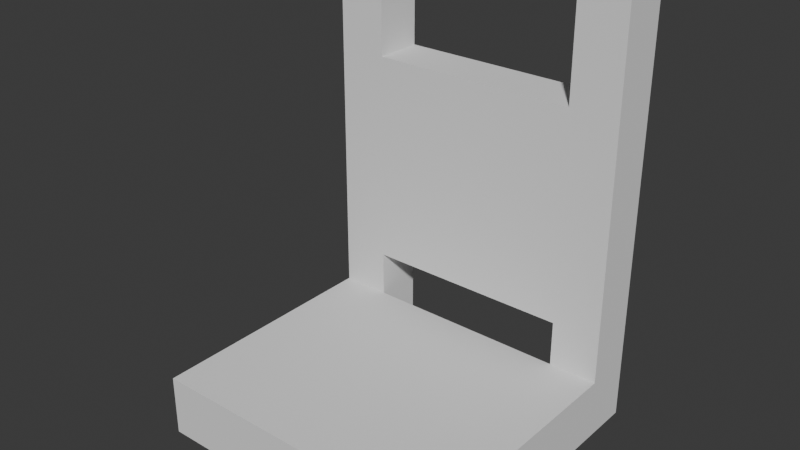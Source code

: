 # Source: chair_safe.blend  (saved by Blender 4.0.36; exported with 4.5.12 LTS)
import bpy
from mathutils import Matrix  # noqa: F401  (used for matrix-valued properties, if any)

bpy.ops.wm.read_factory_settings(use_empty=True)
scene = bpy.context.scene
scene.name = 'Scene'

# ---- collections
col_collection = bpy.data.collections.new('Collection'); scene.collection.children.link(col_collection)

# ---- materials (node trees are filled in below, after node groups)
mat_material = bpy.data.materials.new('Material')
mat_material.alpha_threshold = 0.0
mat_material.use_transparent_shadow = False
mat_material.roughness = 0.5
mat_material.line_color = (0.0, 0.0, 0.0, 1.0)

# ---- node groups
ng_seat = bpy.data.node_groups.new('Seat', 'GeometryNodeTree')
_s = ng_seat.interface.new_socket(name='Mesh', in_out='OUTPUT', socket_type='NodeSocketGeometry')
_s = ng_seat.interface.new_socket(name='Seat Width', in_out='INPUT', socket_type='NodeSocketFloat')
_s = ng_seat.interface.new_socket(name='Seat Depth', in_out='INPUT', socket_type='NodeSocketFloat')
_s = ng_seat.interface.new_socket(name='Seat Height', in_out='INPUT', socket_type='NodeSocketFloat')
_s = ng_seat.interface.new_socket(name='Seat Thickness', in_out='INPUT', socket_type='NodeSocketFloat')
_N = ng_seat.nodes; _L = ng_seat.links
n0 = _N.new('NodeGroupOutput'); n0.name = 'Group Output'; n0.location = (584, -19)
n1 = _N.new('NodeGroupInput'); n1.name = 'Group Input'; n1.location = (-952, -49)
n2 = _N.new('GeometryNodeMeshCube'); n2.name = 'Cube'; n2.location = (-322, 291)
n3 = _N.new('GeometryNodeTransform'); n3.name = 'Transform Geometry'; n3.location = (36, 251)
n4 = _N.new('ShaderNodeCombineXYZ'); n4.name = 'Combine XYZ'; n4.location = (-522, 221)
n5 = _N.new('ShaderNodeCombineXYZ'); n5.name = 'Combine XYZ.001'; n5.location = (-151, 146)
_L.new(n1.outputs[0], n4.inputs[0])
_L.new(n1.outputs[1], n4.inputs[1])
_L.new(n1.outputs[3], n4.inputs[2])
_L.new(n3.outputs[0], n0.inputs[0])
_L.new(n4.outputs[0], n2.inputs[0])
_L.new(n2.outputs[0], n3.inputs[0])
_L.new(n5.outputs[0], n3.inputs[1])
_L.new(n1.outputs[2], n5.inputs[2])
n0.is_active_output = True
ng_back = bpy.data.node_groups.new('Back', 'GeometryNodeTree')
_s = ng_back.interface.new_socket(name='Mesh', in_out='OUTPUT', socket_type='NodeSocketGeometry')
_s = ng_back.interface.new_socket(name='Seat Height', in_out='INPUT', socket_type='NodeSocketFloat')
_s = ng_back.interface.new_socket(name='Seat Width', in_out='INPUT', socket_type='NodeSocketFloat')
_s = ng_back.interface.new_socket(name='Seat Depth', in_out='INPUT', socket_type='NodeSocketFloat')
_s = ng_back.interface.new_socket(name='Seat Thickness', in_out='INPUT', socket_type='NodeSocketFloat')
_s = ng_back.interface.new_socket(name='Back Thickness', in_out='INPUT', socket_type='NodeSocketFloat')
_s = ng_back.interface.new_socket(name='Backrest Scale', in_out='INPUT', socket_type='NodeSocketFloat')
_s = ng_back.interface.new_socket(name='Backrest Offset Scale', in_out='INPUT', socket_type='NodeSocketFloat')
_s = ng_back.interface.new_socket(name='Back Height', in_out='INPUT', socket_type='NodeSocketFloat')
_N = ng_back.nodes; _L = ng_back.links
n0 = _N.new('NodeGroupOutput'); n0.name = 'Group Output'; n0.location = (1057, 100)
n1 = _N.new('ShaderNodeMath'); n1.name = 'Math.004'; n1.location = (-649, 53)
n1.operation = 'DIVIDE'
n1.inputs[1].default_value = 2.0
n2 = _N.new('ShaderNodeMath'); n2.name = 'Math.006'; n2.location = (-643, -101)
n2.operation = 'DIVIDE'
n2.inputs[1].default_value = 2.0
n3 = _N.new('GeometryNodeJoinGeometry'); n3.name = 'Join Geometry'; n3.location = (837, 151)
n4 = _N.new('GeometryNodeTransform'); n4.name = 'Transform Geometry'; n4.location = (318, 198)
n5 = _N.new('GeometryNodeMeshCube'); n5.name = 'Cube'; n5.location = (-240, 280)
n6 = _N.new('GeometryNodeTransform'); n6.name = 'Transform Geometry.001'; n6.location = (321, -145)
n7 = _N.new('GeometryNodeTransform'); n7.name = 'Transform Geometry.002'; n7.location = (461, -651)
n8 = _N.new('ShaderNodeCombineXYZ'); n8.name = 'Combine XYZ.001'; n8.location = (-493, 243)
n9 = _N.new('NodeGroupInput'); n9.name = 'Group Input'; n9.location = (-1363, 2)
n10 = _N.new('ShaderNodeMath'); n10.name = 'Math.009'; n10.location = (-446, -439)
n10.operation = 'DIVIDE'
n10.inputs[1].default_value = 2.0
n11 = _N.new('ShaderNodeMath'); n11.name = 'Math.011'; n11.location = (-35, -471)
n11.operation = 'MULTIPLY'
n11.inputs[1].default_value = -1.0
n12 = _N.new('GeometryNodeMeshCube'); n12.name = 'Cube.001'; n12.location = (-330, -644)
n13 = _N.new('ShaderNodeCombineXYZ'); n13.name = 'Combine XYZ'; n13.location = (-22, -13)
n14 = _N.new('ShaderNodeMath'); n14.name = 'Math.005'; n14.location = (-464, 27)
n15 = _N.new('ShaderNodeMath'); n15.name = 'Math.010'; n15.location = (-233, -321)
n15.operation = 'SUBTRACT'
n16 = _N.new('ShaderNodeCombineXYZ'); n16.name = 'Combine XYZ.002'; n16.location = (146, -292)
n17 = _N.new('ShaderNodeMath'); n17.name = 'Math.008'; n17.location = (-417, -214)
n17.operation = 'SUBTRACT'
n18 = _N.new('ShaderNodeMath'); n18.name = 'Math.001'; n18.location = (-945, -405)
n18.operation = 'DIVIDE'
n18.inputs[1].default_value = 2.0
n19 = _N.new('ShaderNodeMath'); n19.name = 'Math.002'; n19.location = (-691, -276)
n20 = _N.new('ShaderNodeMath'); n20.name = 'Math.007'; n20.location = (-722, -448)
n20.operation = 'DIVIDE'
n20.inputs[1].default_value = 2.0
n21 = _N.new('ShaderNodeCombineXYZ'); n21.name = 'Combine XYZ.003'; n21.location = (-541, -643)
n22 = _N.new('ShaderNodeCombineXYZ'); n22.name = 'Combine XYZ.004'; n22.location = (236, -796)
n23 = _N.new('ShaderNodeMath'); n23.name = 'Math.017'; n23.location = (-543, -1100)
n23.operation = 'DIVIDE'
n23.inputs[1].default_value = 2.0
n24 = _N.new('ShaderNodeMath'); n24.name = 'Math.016'; n24.location = (-353, -890)
n24.operation = 'SUBTRACT'
n25 = _N.new('ShaderNodeMath'); n25.name = 'Math.003'; n25.location = (-573, -913)
n26 = _N.new('ShaderNodeMath'); n26.name = 'Math.013'; n26.location = (-1130, -875)
n26.operation = 'MULTIPLY'
n26.inputs[1].default_value = 2.0
n27 = _N.new('ShaderNodeMath'); n27.name = 'Math.015'; n27.location = (-733, -1037)
n27.operation = 'DIVIDE'
n27.inputs[1].default_value = 2.0
n28 = _N.new('NodeGroupInput'); n28.name = 'Group Input.001'; n28.location = (-1477, -784)
n29 = _N.new('ShaderNodeMath'); n29.name = 'Math.014'; n29.location = (-886, -807)
n29.operation = 'SUBTRACT'
n30 = _N.new('ShaderNodeMath'); n30.name = 'Math.018'; n30.location = (39, -882)
n31 = _N.new('ShaderNodeMath'); n31.name = 'Math.019'; n31.location = (-431, -1277)
n31.operation = 'MULTIPLY'
n32 = _N.new('ShaderNodeMath'); n32.name = 'Math.020'; n32.location = (-658, -1287)
n32.operation = 'SUBTRACT'
n33 = _N.new('ShaderNodeMath'); n33.name = 'Math.012'; n33.location = (-942, -1045)
n33.operation = 'MULTIPLY'
_L.new(n3.outputs[0], n0.inputs[0])
_L.new(n8.outputs[0], n5.inputs[0])
_L.new(n9.outputs[4], n8.inputs[0])
_L.new(n9.outputs[4], n8.inputs[1])
_L.new(n9.outputs[7], n8.inputs[2])
_L.new(n5.outputs[0], n4.inputs[0])
_L.new(n13.outputs[0], n4.inputs[1])
_L.new(n9.outputs[7], n18.inputs[0])
_L.new(n17.outputs[0], n13.inputs[2])
_L.new(n18.outputs[0], n19.inputs[1])
_L.new(n9.outputs[2], n1.inputs[0])
_L.new(n1.outputs[0], n14.inputs[0])
_L.new(n9.outputs[4], n2.inputs[0])
_L.new(n2.outputs[0], n14.inputs[1])
_L.new(n14.outputs[0], n13.inputs[1])
_L.new(n9.outputs[0], n19.inputs[0])
_L.new(n19.outputs[0], n17.inputs[0])
_L.new(n9.outputs[3], n20.inputs[0])
_L.new(n20.outputs[0], n17.inputs[1])
_L.new(n9.outputs[1], n10.inputs[0])
_L.new(n15.outputs[0], n13.inputs[0])
_L.new(n10.outputs[0], n15.inputs[0])
_L.new(n4.outputs[0], n3.inputs[0])
_L.new(n5.outputs[0], n6.inputs[0])
_L.new(n15.outputs[0], n11.inputs[0])
_L.new(n11.outputs[0], n16.inputs[0])
_L.new(n16.outputs[0], n6.inputs[1])
_L.new(n17.outputs[0], n16.inputs[2])
_L.new(n14.outputs[0], n16.inputs[1])
_L.new(n2.outputs[0], n15.inputs[1])
_L.new(n6.outputs[0], n3.inputs[0])
_L.new(n12.outputs[0], n7.inputs[0])
_L.new(n7.outputs[0], n3.inputs[0])
_L.new(n21.outputs[0], n12.inputs[0])
_L.new(n28.outputs[7], n33.inputs[0])
_L.new(n28.outputs[5], n33.inputs[1])
_L.new(n33.outputs[0], n21.inputs[2])
_L.new(n28.outputs[4], n21.inputs[1])
_L.new(n28.outputs[4], n26.inputs[0])
_L.new(n26.outputs[0], n29.inputs[1])
_L.new(n28.outputs[1], n29.inputs[0])
_L.new(n29.outputs[0], n21.inputs[0])
_L.new(n22.outputs[0], n7.inputs[1])
_L.new(n14.outputs[0], n22.inputs[1])
_L.new(n28.outputs[0], n25.inputs[0])
_L.new(n33.outputs[0], n27.inputs[0])
_L.new(n27.outputs[0], n25.inputs[1])
_L.new(n30.outputs[0], n22.inputs[2])
_L.new(n25.outputs[0], n24.inputs[0])
_L.new(n28.outputs[3], n23.inputs[0])
_L.new(n23.outputs[0], n24.inputs[1])
_L.new(n24.outputs[0], n30.inputs[0])
_L.new(n28.outputs[6], n31.inputs[1])
_L.new(n32.outputs[0], n31.inputs[0])
_L.new(n31.outputs[0], n30.inputs[1])
_L.new(n28.outputs[7], n32.inputs[0])
_L.new(n33.outputs[0], n32.inputs[1])
n0.is_active_output = True
ng_geometry_nodes = bpy.data.node_groups.new('Geometry Nodes', 'GeometryNodeTree')
_s = ng_geometry_nodes.interface.new_socket(name='Geometry', in_out='OUTPUT', socket_type='NodeSocketGeometry')
_s = ng_geometry_nodes.interface.new_socket(name='Has Legs', in_out='INPUT', socket_type='NodeSocketFloat')
_s = ng_geometry_nodes.interface.new_socket(name='Legs Type', in_out='INPUT', socket_type='NodeSocketInt')
_s = ng_geometry_nodes.interface.new_socket(name='Bottom Type', in_out='INPUT', socket_type='NodeSocketInt')
_s = ng_geometry_nodes.interface.new_socket(name='Legs Height', in_out='INPUT', socket_type='NodeSocketFloat')
_s = ng_geometry_nodes.interface.new_socket(name='Legs Width', in_out='INPUT', socket_type='NodeSocketFloat')
_s = ng_geometry_nodes.interface.new_socket(name='Seat Width', in_out='INPUT', socket_type='NodeSocketFloat')
_s = ng_geometry_nodes.interface.new_socket(name='Seat Depth', in_out='INPUT', socket_type='NodeSocketFloat')
_s = ng_geometry_nodes.interface.new_socket(name='Seat Thickness', in_out='INPUT', socket_type='NodeSocketFloat')
_s = ng_geometry_nodes.interface.new_socket(name='Has Back', in_out='INPUT', socket_type='NodeSocketBool')
_s = ng_geometry_nodes.interface.new_socket(name='Back Height', in_out='INPUT', socket_type='NodeSocketFloat')
_s = ng_geometry_nodes.interface.new_socket(name='Backrest Scale', in_out='INPUT', socket_type='NodeSocketFloat')
_s = ng_geometry_nodes.interface.new_socket(name='Back Thickness', in_out='INPUT', socket_type='NodeSocketFloat')
_s = ng_geometry_nodes.interface.new_socket(name='Backrest Offset Scale', in_out='INPUT', socket_type='NodeSocketFloat')
_s = ng_geometry_nodes.interface.new_socket(name='Has Arms', in_out='INPUT', socket_type='NodeSocketBool')
_s = ng_geometry_nodes.interface.new_socket(name='Arm Depth Scale', in_out='INPUT', socket_type='NodeSocketFloat')
_s = ng_geometry_nodes.interface.new_socket(name='Arm Height', in_out='INPUT', socket_type='NodeSocketFloat')
ng_geometry_nodes.is_modifier = True
_N = ng_geometry_nodes.nodes; _L = ng_geometry_nodes.links
n0 = _N.new('NodeGroupOutput'); n0.name = 'Group Output'; n0.location = (362, 2)
n1 = _N.new('GeometryNodeJoinGeometry'); n1.name = 'Join Geometry'; n1.location = (-434, 163)
n2 = _N.new('NodeGroupInput'); n2.name = 'Group Input'; n2.location = (-1180, 220)
n3 = _N.new('GeometryNodeGroup'); n3.name = 'Group'; n3.location = (-785, 235)
n3.node_tree = ng_seat
n4 = _N.new('GeometryNodeGroup'); n4.name = 'Group.001'; n4.location = (-776, 6)
n4.node_tree = ng_back
_L.new(n2.outputs[5], n3.inputs[0])
_L.new(n2.outputs[6], n3.inputs[1])
_L.new(n2.outputs[7], n3.inputs[3])
_L.new(n2.outputs[3], n3.inputs[2])
_L.new(n1.outputs[0], n0.inputs[0])
_L.new(n3.outputs[0], n1.inputs[0])
_L.new(n4.outputs[0], n1.inputs[0])
_L.new(n2.outputs[5], n4.inputs[1])
_L.new(n2.outputs[3], n4.inputs[0])
_L.new(n2.outputs[6], n4.inputs[2])
_L.new(n2.outputs[11], n4.inputs[4])
_L.new(n2.outputs[10], n4.inputs[5])
_L.new(n2.outputs[12], n4.inputs[6])
_L.new(n2.outputs[9], n4.inputs[7])
_L.new(n2.outputs[7], n4.inputs[3])
n0.is_active_output = True

# ---- material node trees
mat_material.use_nodes = True; mat_material.node_tree.nodes.clear()
_N = mat_material.node_tree.nodes; _L = mat_material.node_tree.links
n0 = _N.new('ShaderNodeOutputMaterial'); n0.name = 'Material Output'; n0.location = (300, 300)
n1 = _N.new('ShaderNodeBsdfPrincipled'); n1.name = 'Principled BSDF'; n1.location = (10, 300)
n1.inputs[3].default_value = 1.45
_L.new(n1.outputs[0], n0.inputs[0])
n0.is_active_output = True

# ---- world
world_world = bpy.data.worlds.new('World'); scene.world = world_world
world_world.use_nodes = True; world_world.node_tree.nodes.clear()
_N = world_world.node_tree.nodes; _L = world_world.node_tree.links
n0 = _N.new('ShaderNodeOutputWorld'); n0.name = 'World Output'; n0.location = (300, 300)
n1 = _N.new('ShaderNodeBackground'); n1.name = 'Background'; n1.location = (10, 300)
n1.inputs[0].default_value = (0.05088, 0.05088, 0.05088, 1.0)
_L.new(n1.outputs[0], n0.inputs[0])
n0.is_active_output = True
world_world.color = (0.05088, 0.05088, 0.05088)
world_world.use_sun_shadow = False
world_world.sun_shadow_jitter_overblur = 0.0

# ---- meshes
me_cube = bpy.data.meshes.new('Cube')
me_cube.from_pydata([(1.0, 1.0, 1.0), (1.0, 1.0, -1.0), (1.0, -1.0, 1.0), (1.0, -1.0, -1.0), (-1.0, 1.0, 1.0), (-1.0, 1.0, -1.0), (-1.0, -1.0, 1.0), (-1.0, -1.0, -1.0)], [], [(0, 4, 6, 2), (3, 2, 6, 7), (7, 6, 4, 5), (5, 1, 3, 7), (1, 0, 2, 3), (5, 4, 0, 1)])
_uv = me_cube.uv_layers.new(name='UVMap')
_uv.uv.foreach_set('vector', [0.625, 0.5, 0.875, 0.5, 0.875, 0.75, 0.625, 0.75, 0.375, 0.75, 0.625, 0.75, 0.625, 1.0, 0.375, 1.0, 0.375, 0.0, 0.625, 0.0, 0.625, 0.25, 0.375, 0.25, 0.125, 0.5, 0.375, 0.5, 0.375, 0.75, 0.125, 0.75, 0.375, 0.5, 0.625, 0.5, 0.625, 0.75, 0.375, 0.75, 0.375, 0.25, 0.625, 0.25, 0.625, 0.5, 0.375, 0.5])
me_cube.materials.append(mat_material)
me_cube.use_mirror_vertex_groups = False
me_cube.update()

# ---- objects
ob_cube = bpy.data.objects.new('Cube', me_cube)

# ---- transforms, parenting, visibility, modifiers, constraints
ob_cube.location = (0.0, 0.0, 0.0)
ob_cube.lock_rotations_4d = False
ob_cube.empty_display_type = 'ARROWS'
ob_cube.lineart.crease_threshold = 0.0
_m = ob_cube.modifiers.new('GeometryNodes', 'NODES')
_m.node_group = ng_geometry_nodes
_gi = [s.identifier for s in ng_geometry_nodes.interface.items_tree if s.item_type == 'SOCKET' and s.in_out == 'INPUT']
_m[_gi[3]] = 0.3  # Legs Height
_m[_gi[5]] = 0.5  # Seat Width
_m[_gi[6]] = 0.4  # Seat Depth
_m[_gi[7]] = 0.1  # Seat Thickness
_m[_gi[9]] = 0.7  # Back Height
_m[_gi[10]] = 0.5  # Backrest Scale
_m[_gi[11]] = 0.08  # Back Thickness
_m[_gi[12]] = 0.5  # Backrest Offset Scale

# ---- collection membership
col_collection.objects.link(ob_cube)

# ---- scene / render settings (as saved in the file)
scene.frame_start = 1; scene.frame_end = 250; scene.frame_set(1)
scene.render.engine = 'BLENDER_EEVEE_NEXT'
scene.cycles.sampling_pattern = 'TABULATED_SOBOL'
bpy.context.view_layer.update()

# ---- added for rendering (the .blend has no active camera and no usable light): camera, sun
cam_auto = bpy.data.cameras.new('AutoCamera')
cam_auto.lens = 50.0
cam_auto.sensor_width = 36.0
cam_auto.clip_end = 1000.0
ob_auto_camera = bpy.data.objects.new('AutoCamera', cam_auto)
scene.collection.objects.link(ob_auto_camera)
ob_auto_camera.location = (0.911428, -1.05371, 1.32914)
ob_auto_camera.rotation_euler = (1.09748, -7.21219e-08, 0.694738)
scene.camera = ob_auto_camera
light_auto_sun = bpy.data.lights.new('AutoSun', 'SUN')
light_auto_sun.energy = 3.0
light_auto_sun.angle = 0.0523599
ob_auto_sun = bpy.data.objects.new('AutoSun', light_auto_sun)
scene.collection.objects.link(ob_auto_sun)
ob_auto_sun.rotation_euler = (0.872665, 0.174533, 0.523599)
bpy.context.view_layer.update()
